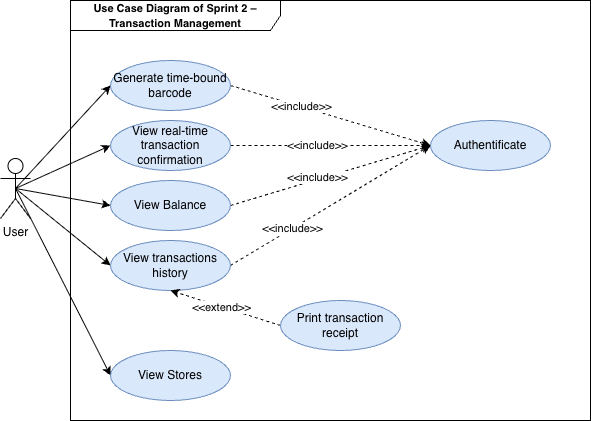

The diagram above was exported from draw.io. Its source (the exported page's mxGraphModel, read from the mxfile embedded in the PNG):
<mxGraphModel dx="1426" dy="760" grid="1" gridSize="10" guides="1" tooltips="1" connect="1" arrows="1" fold="1" page="1" pageScale="1" pageWidth="850" pageHeight="1100" math="0" shadow="0">
  <root>
    <mxCell id="yRQHA5zFtJJGKysiHqeF-0" />
    <mxCell id="yRQHA5zFtJJGKysiHqeF-1" parent="yRQHA5zFtJJGKysiHqeF-0" />
    <mxCell id="yRQHA5zFtJJGKysiHqeF-2" value="Authentificate" style="ellipse;whiteSpace=wrap;html=1;fillColor=#dae8fc;strokeColor=#6c8ebf;" parent="yRQHA5zFtJJGKysiHqeF-1" vertex="1">
      <mxGeometry x="520" y="420" width="120" height="50" as="geometry" />
    </mxCell>
    <mxCell id="yRQHA5zFtJJGKysiHqeF-3" style="edgeStyle=none;shape=connector;rounded=0;orthogonalLoop=1;jettySize=auto;html=1;exitX=1;exitY=0.5;exitDx=0;exitDy=0;entryX=0;entryY=0.5;entryDx=0;entryDy=0;dashed=1;strokeColor=default;align=center;verticalAlign=middle;fontFamily=Helvetica;fontSize=11;fontColor=default;labelBackgroundColor=default;endArrow=classic;" parent="yRQHA5zFtJJGKysiHqeF-1" source="yRQHA5zFtJJGKysiHqeF-5" target="yRQHA5zFtJJGKysiHqeF-2" edge="1">
      <mxGeometry relative="1" as="geometry" />
    </mxCell>
    <mxCell id="yRQHA5zFtJJGKysiHqeF-4" value="&amp;lt;&amp;lt;include&amp;gt;&amp;gt;" style="edgeLabel;html=1;align=center;verticalAlign=middle;resizable=0;points=[];fontFamily=Helvetica;fontSize=11;fontColor=default;labelBackgroundColor=default;" parent="yRQHA5zFtJJGKysiHqeF-3" connectable="0" vertex="1">
      <mxGeometry x="-0.3798" relative="1" as="geometry">
        <mxPoint as="offset" />
      </mxGeometry>
    </mxCell>
    <mxCell id="yRQHA5zFtJJGKysiHqeF-5" value="View transactions history" style="ellipse;whiteSpace=wrap;html=1;fillColor=#dae8fc;strokeColor=#6c8ebf;" parent="yRQHA5zFtJJGKysiHqeF-1" vertex="1">
      <mxGeometry x="200" y="540" width="120" height="50" as="geometry" />
    </mxCell>
    <mxCell id="yRQHA5zFtJJGKysiHqeF-6" style="rounded=0;orthogonalLoop=1;jettySize=auto;html=1;entryX=0;entryY=0.5;entryDx=0;entryDy=0;exitX=0.5;exitY=0.5;exitDx=0;exitDy=0;exitPerimeter=0;" parent="yRQHA5zFtJJGKysiHqeF-1" source="yRQHA5zFtJJGKysiHqeF-10" target="yRQHA5zFtJJGKysiHqeF-5" edge="1">
      <mxGeometry relative="1" as="geometry" />
    </mxCell>
    <mxCell id="yRQHA5zFtJJGKysiHqeF-7" style="rounded=0;orthogonalLoop=1;jettySize=auto;html=1;exitX=0.5;exitY=0.5;exitDx=0;exitDy=0;exitPerimeter=0;entryX=0;entryY=0.5;entryDx=0;entryDy=0;" parent="yRQHA5zFtJJGKysiHqeF-1" source="yRQHA5zFtJJGKysiHqeF-10" target="yRQHA5zFtJJGKysiHqeF-14" edge="1">
      <mxGeometry relative="1" as="geometry" />
    </mxCell>
    <mxCell id="yRQHA5zFtJJGKysiHqeF-8" style="edgeStyle=none;shape=connector;rounded=0;orthogonalLoop=1;jettySize=auto;html=1;exitX=0.5;exitY=0.5;exitDx=0;exitDy=0;exitPerimeter=0;entryX=0;entryY=0.5;entryDx=0;entryDy=0;strokeColor=default;align=center;verticalAlign=middle;fontFamily=Helvetica;fontSize=11;fontColor=default;labelBackgroundColor=default;endArrow=classic;" parent="yRQHA5zFtJJGKysiHqeF-1" source="yRQHA5zFtJJGKysiHqeF-10" target="yRQHA5zFtJJGKysiHqeF-20" edge="1">
      <mxGeometry relative="1" as="geometry" />
    </mxCell>
    <mxCell id="yRQHA5zFtJJGKysiHqeF-9" style="rounded=0;orthogonalLoop=1;jettySize=auto;html=1;exitX=0.5;exitY=0.5;exitDx=0;exitDy=0;exitPerimeter=0;entryX=0;entryY=0.5;entryDx=0;entryDy=0;" parent="yRQHA5zFtJJGKysiHqeF-1" source="yRQHA5zFtJJGKysiHqeF-10" target="yRQHA5zFtJJGKysiHqeF-23" edge="1">
      <mxGeometry relative="1" as="geometry" />
    </mxCell>
    <mxCell id="qgjQi_tmRLOSKvA8D6kC-1" style="rounded=0;orthogonalLoop=1;jettySize=auto;html=1;exitX=0.5;exitY=0.5;exitDx=0;exitDy=0;exitPerimeter=0;entryX=0;entryY=0.5;entryDx=0;entryDy=0;" parent="yRQHA5zFtJJGKysiHqeF-1" source="yRQHA5zFtJJGKysiHqeF-10" target="qgjQi_tmRLOSKvA8D6kC-0" edge="1">
      <mxGeometry relative="1" as="geometry" />
    </mxCell>
    <mxCell id="yRQHA5zFtJJGKysiHqeF-10" value="User" style="shape=umlActor;verticalLabelPosition=bottom;verticalAlign=top;html=1;outlineConnect=0;" parent="yRQHA5zFtJJGKysiHqeF-1" vertex="1">
      <mxGeometry x="90" y="458" width="30" height="60" as="geometry" />
    </mxCell>
    <mxCell id="yRQHA5zFtJJGKysiHqeF-11" value="&lt;span style=&quot;font-size: 11px; font-weight: 700; background-color: rgb(255, 255, 255);&quot;&gt;Use Case Diagram of Sprint 2 – Transaction Management&lt;/span&gt;" style="shape=umlFrame;whiteSpace=wrap;html=1;pointerEvents=0;width=210;height=30;" parent="yRQHA5zFtJJGKysiHqeF-1" vertex="1">
      <mxGeometry x="160" y="300" width="520" height="420" as="geometry" />
    </mxCell>
    <mxCell id="yRQHA5zFtJJGKysiHqeF-12" style="edgeStyle=none;shape=connector;rounded=0;orthogonalLoop=1;jettySize=auto;html=1;exitX=1;exitY=0.5;exitDx=0;exitDy=0;entryX=0;entryY=0.5;entryDx=0;entryDy=0;dashed=1;strokeColor=default;align=center;verticalAlign=middle;fontFamily=Helvetica;fontSize=11;fontColor=default;labelBackgroundColor=default;endArrow=classic;" parent="yRQHA5zFtJJGKysiHqeF-1" source="yRQHA5zFtJJGKysiHqeF-14" target="yRQHA5zFtJJGKysiHqeF-2" edge="1">
      <mxGeometry relative="1" as="geometry" />
    </mxCell>
    <mxCell id="yRQHA5zFtJJGKysiHqeF-13" value="&amp;lt;&amp;lt;include&amp;gt;&amp;gt;" style="edgeLabel;html=1;align=center;verticalAlign=middle;resizable=0;points=[];fontFamily=Helvetica;fontSize=11;fontColor=default;labelBackgroundColor=default;" parent="yRQHA5zFtJJGKysiHqeF-12" connectable="0" vertex="1">
      <mxGeometry x="-0.3019" y="1" relative="1" as="geometry">
        <mxPoint as="offset" />
      </mxGeometry>
    </mxCell>
    <mxCell id="yRQHA5zFtJJGKysiHqeF-14" value="Generate time-bound barcode" style="ellipse;whiteSpace=wrap;html=1;fillColor=#dae8fc;strokeColor=#6c8ebf;" parent="yRQHA5zFtJJGKysiHqeF-1" vertex="1">
      <mxGeometry x="200" y="360" width="120" height="50" as="geometry" />
    </mxCell>
    <mxCell id="yRQHA5zFtJJGKysiHqeF-15" style="rounded=0;orthogonalLoop=1;jettySize=auto;html=1;exitX=0;exitY=0.5;exitDx=0;exitDy=0;entryX=0.5;entryY=1;entryDx=0;entryDy=0;dashed=1;" parent="yRQHA5zFtJJGKysiHqeF-1" source="yRQHA5zFtJJGKysiHqeF-17" target="yRQHA5zFtJJGKysiHqeF-5" edge="1">
      <mxGeometry relative="1" as="geometry" />
    </mxCell>
    <mxCell id="yRQHA5zFtJJGKysiHqeF-16" value="&amp;lt;&amp;lt;extend&amp;gt;&amp;gt;" style="edgeLabel;html=1;align=center;verticalAlign=middle;resizable=0;points=[];fontFamily=Helvetica;fontSize=11;fontColor=default;labelBackgroundColor=default;" parent="yRQHA5zFtJJGKysiHqeF-15" connectable="0" vertex="1">
      <mxGeometry x="0.0794" relative="1" as="geometry">
        <mxPoint as="offset" />
      </mxGeometry>
    </mxCell>
    <mxCell id="yRQHA5zFtJJGKysiHqeF-17" value="Print transaction receipt" style="ellipse;whiteSpace=wrap;html=1;fillColor=#dae8fc;strokeColor=#6c8ebf;" parent="yRQHA5zFtJJGKysiHqeF-1" vertex="1">
      <mxGeometry x="370" y="600" width="120" height="50" as="geometry" />
    </mxCell>
    <mxCell id="yRQHA5zFtJJGKysiHqeF-18" style="edgeStyle=none;shape=connector;rounded=0;orthogonalLoop=1;jettySize=auto;html=1;exitX=1;exitY=0.5;exitDx=0;exitDy=0;entryX=0;entryY=0.5;entryDx=0;entryDy=0;dashed=1;strokeColor=default;align=center;verticalAlign=middle;fontFamily=Helvetica;fontSize=11;fontColor=default;labelBackgroundColor=default;endArrow=classic;" parent="yRQHA5zFtJJGKysiHqeF-1" source="yRQHA5zFtJJGKysiHqeF-20" target="yRQHA5zFtJJGKysiHqeF-2" edge="1">
      <mxGeometry relative="1" as="geometry" />
    </mxCell>
    <mxCell id="yRQHA5zFtJJGKysiHqeF-19" value="&amp;lt;&amp;lt;include&amp;gt;&amp;gt;" style="edgeLabel;html=1;align=center;verticalAlign=middle;resizable=0;points=[];fontFamily=Helvetica;fontSize=11;fontColor=default;labelBackgroundColor=default;" parent="yRQHA5zFtJJGKysiHqeF-18" connectable="0" vertex="1">
      <mxGeometry x="-0.1377" y="1" relative="1" as="geometry">
        <mxPoint as="offset" />
      </mxGeometry>
    </mxCell>
    <mxCell id="yRQHA5zFtJJGKysiHqeF-20" value="View real-time transaction confirmation" style="ellipse;whiteSpace=wrap;html=1;fillColor=#dae8fc;strokeColor=#6c8ebf;" parent="yRQHA5zFtJJGKysiHqeF-1" vertex="1">
      <mxGeometry x="200" y="420" width="120" height="50" as="geometry" />
    </mxCell>
    <mxCell id="yRQHA5zFtJJGKysiHqeF-21" style="edgeStyle=none;shape=connector;rounded=0;orthogonalLoop=1;jettySize=auto;html=1;exitX=1;exitY=0.5;exitDx=0;exitDy=0;entryX=0;entryY=0.5;entryDx=0;entryDy=0;dashed=1;strokeColor=default;align=center;verticalAlign=middle;fontFamily=Helvetica;fontSize=11;fontColor=default;labelBackgroundColor=default;endArrow=classic;" parent="yRQHA5zFtJJGKysiHqeF-1" source="yRQHA5zFtJJGKysiHqeF-23" target="yRQHA5zFtJJGKysiHqeF-2" edge="1">
      <mxGeometry relative="1" as="geometry" />
    </mxCell>
    <mxCell id="yRQHA5zFtJJGKysiHqeF-22" value="&amp;lt;&amp;lt;include&amp;gt;&amp;gt;" style="edgeLabel;html=1;align=center;verticalAlign=middle;resizable=0;points=[];fontFamily=Helvetica;fontSize=11;fontColor=default;labelBackgroundColor=default;" parent="yRQHA5zFtJJGKysiHqeF-21" connectable="0" vertex="1">
      <mxGeometry x="-0.1274" y="2" relative="1" as="geometry">
        <mxPoint as="offset" />
      </mxGeometry>
    </mxCell>
    <mxCell id="yRQHA5zFtJJGKysiHqeF-23" value="View Balance" style="ellipse;whiteSpace=wrap;html=1;fillColor=#dae8fc;strokeColor=#6c8ebf;" parent="yRQHA5zFtJJGKysiHqeF-1" vertex="1">
      <mxGeometry x="200" y="480" width="120" height="50" as="geometry" />
    </mxCell>
    <mxCell id="qgjQi_tmRLOSKvA8D6kC-0" value="View Stores" style="ellipse;whiteSpace=wrap;html=1;fillColor=#dae8fc;strokeColor=#6c8ebf;" parent="yRQHA5zFtJJGKysiHqeF-1" vertex="1">
      <mxGeometry x="200" y="650" width="120" height="50" as="geometry" />
    </mxCell>
  </root>
</mxGraphModel>